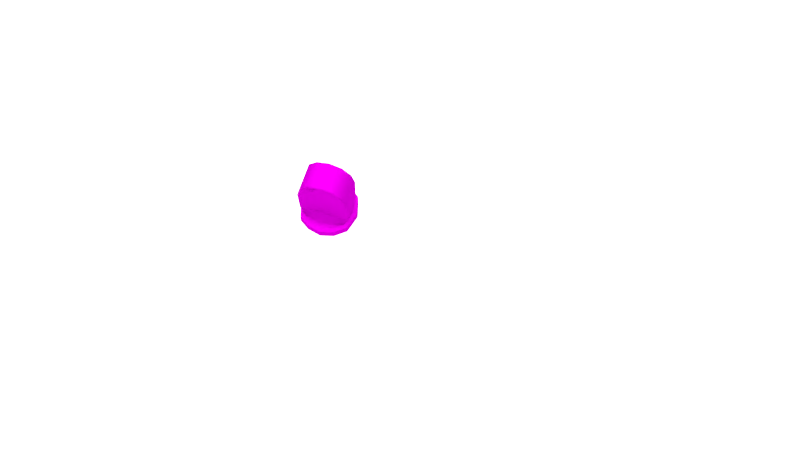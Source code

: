 # Source: PART7.blend  (saved by Blender 2.79.0; exported with 4.5.12 LTS)
import bpy
from mathutils import Matrix  # noqa: F401  (used for matrix-valued properties, if any)

bpy.ops.wm.read_factory_settings(use_empty=True)
scene = bpy.context.scene
scene.name = 'Scene'

# ---- collections
col_collection_1 = bpy.data.collections.new('Collection 1'); scene.collection.children.link(col_collection_1)

# ---- images (referenced by path relative to the original .blend; pixels are not part of the script)
import os
ASSET_DIR = os.environ.get("B2B_ASSET_DIR", "")  # directory of the original .blend (textures are referenced by path, not embedded)
HERE = os.path.dirname(os.path.abspath(__file__))  # packed textures are extracted next to this script under _unpacked/

def load_image(name, relpath, width, height, colorspace="sRGB"):
    """Load a texture the original file referenced (path relative to the .blend, or extracted next to this script)."""
    p = next((c for c in (os.path.join(HERE, relpath), os.path.join(ASSET_DIR, relpath)) if relpath and os.path.exists(c)), "")
    if p:
        img = bpy.data.images.load(p, check_existing=True)
        img.name = name
    else:  # same state as the original file: an image datablock whose file is absent (Cycles renders it pink)
        img = bpy.data.images.new(name, width, height)
        img.source = "FILE"
        img.filepath = "//" + (relpath or name)
    img.colorspace_settings.name = colorspace
    return img
img_t1_nrm_png = load_image('T1_NRM.png', 'T1_NRM.png', 1024, 1024, 'sRGB')
img_t1_spec_png = load_image('T1_SPEC.png', 'T1_SPEC.png', 1024, 1024, 'sRGB')
img_t1_jpg = load_image('T1.jpg', 'T1.jpg', 1024, 1024, 'sRGB')
img_t1_occ_png = load_image('T1_OCC.png', 'T1_OCC.png', 1024, 1024, 'sRGB')

# ---- materials (node trees are filled in below, after node groups)
mat_canadarm = bpy.data.materials.new('CanadARM')
mat_canadarm.alpha_threshold = 0.0
mat_canadarm.roughness = 0.5
mat_light = bpy.data.materials.new('LIGHT')
mat_light.alpha_threshold = 0.0
mat_light.roughness = 0.5

# ---- material node trees
mat_canadarm.use_nodes = True; mat_canadarm.node_tree.nodes.clear()
_N = mat_canadarm.node_tree.nodes; _L = mat_canadarm.node_tree.links
n0 = _N.new('ShaderNodeOutputMaterial'); n0.name = 'Material Output'; n0.location = (306, 300)
n1 = _N.new('ShaderNodeMixShader'); n1.name = 'Mix Shader.001'; n1.location = (106, 318)
n2 = _N.new('ShaderNodeBsdfDiffuse'); n2.name = 'Diffuse BSDF'; n2.location = (-116, 279)
n3 = _N.new('ShaderNodeBsdfAnisotropic'); n3.name = 'Glossy BSDF'; n3.location = (-121, 148)
n3.distribution = 'GGX'
n3.inputs[1].default_value = 0.0
n4 = _N.new('ShaderNodeTexImage'); n4.name = 'Image Texture.001'; n4.location = (30, -81)
n4.width = 140
n4.hide = True
n4.image = img_t1_nrm_png
n5 = _N.new('ShaderNodeMix'); n5.name = 'Mix'; n5.location = (-218, 626)
n5.data_type = 'RGBA'
n5.inputs[0].default_value = 8.0
n5.inputs[7].default_value = (0.0, 0.0, 0.0, 1.0)
n6 = _N.new('ShaderNodeTexImage'); n6.name = 'Image Texture.002'; n6.location = (-407, 637)
n6.width = 140
n6.image = img_t1_spec_png
n7 = _N.new('ShaderNodeNormalMap'); n7.name = 'Normal Map'; n7.location = (109, 165)
n7.inputs[0].default_value = 0.05
n8 = _N.new('ShaderNodeMix'); n8.name = 'Mix.001'; n8.location = (-336, 263)
n8.data_type = 'RGBA'
n8.blend_type = 'MULTIPLY'
n9 = _N.new('ShaderNodeTexImage'); n9.name = 'Image Texture'; n9.location = (-577, 389)
n9.width = 140
n9.image = img_t1_jpg
n10 = _N.new('ShaderNodeTexImage'); n10.name = 'Image Texture.003'; n10.location = (-571, 121)
n10.width = 140
n10.image = img_t1_occ_png
n11 = _N.new('ShaderNodeDisplacement'); n11.name = 'Displacement'; n11.location = (0, 0)
n11.inputs[1].default_value = 0.0
n11.inputs[2].default_value = 0.1
_L.new(n1.outputs[0], n0.inputs[0])
_L.new(n2.outputs[0], n1.inputs[1])
_L.new(n9.outputs[0], n8.inputs[6])
_L.new(n4.outputs[0], n7.inputs[1])
_L.new(n3.outputs[0], n1.inputs[2])
_L.new(n5.outputs[2], n1.inputs[0])
_L.new(n6.outputs[0], n5.inputs[6])
_L.new(n8.outputs[2], n2.inputs[0])
_L.new(n10.outputs[0], n8.inputs[7])
_L.new(n7.outputs[0], n11.inputs[0])
_L.new(n11.outputs[0], n0.inputs[2])
n0.is_active_output = True
mat_light.use_nodes = True; mat_light.node_tree.nodes.clear()
_N = mat_light.node_tree.nodes; _L = mat_light.node_tree.links
n0 = _N.new('ShaderNodeOutputMaterial'); n0.name = 'Material Output'; n0.location = (300, 300)
n1 = _N.new('ShaderNodeEmission'); n1.name = 'Emission'; n1.location = (10, 300)
n1.inputs[0].default_value = (0.8, 0.8, 0.8, 1.0)
n1.inputs[1].default_value = 2.5
_L.new(n1.outputs[0], n0.inputs[0])
n0.is_active_output = True

# ---- world
world_world_001 = bpy.data.worlds.new('World.001'); scene.world = world_world_001
world_world_001.use_nodes = True; world_world_001.node_tree.nodes.clear()
_N = world_world_001.node_tree.nodes; _L = world_world_001.node_tree.links
n0 = _N.new('ShaderNodeOutputWorld'); n0.name = 'World Output'; n0.location = (300, 300)
n1 = _N.new('ShaderNodeBackground'); n1.name = 'Background'; n1.location = (10, 300)
n1.inputs[0].default_value = (0.05, 0.05, 0.05, 1.0)
_L.new(n1.outputs[0], n0.inputs[0])
n0.is_active_output = True
world_world_001.use_sun_shadow = False
world_world_001.sun_shadow_jitter_overblur = 0.0
world_world_001.cycles.sampling_method = 'MANUAL'

# ---- cameras
cam_camera = bpy.data.cameras.new('Camera')
cam_camera.clip_end = 100.0
cam_camera.lens = 35.0
cam_camera.sensor_width = 32.0
cam_camera.sensor_height = 18.0
cam_camera.display_size = 2.0
cam_camera.dof.focus_distance = 0.0

# ---- lights
light_sun = bpy.data.lights.new('Sun', 'SUN')
light_sun.transmission_factor = 0.0
light_sun.angle = 1.479
light_sun.energy = 5.0
light_sun.shadow_buffer_clip_start = 0.5
light_sun.shadow_soft_size = 0.912
light_sun.shadow_cascade_max_distance = 1000.0
light_sun.cycles.max_bounces = 783

# ---- meshes
me_canadarm_hd_007 = bpy.data.meshes.new('CANADARM HD.007')
me_canadarm_hd_007.from_pydata([(0.03791, -0.0002067, -0.002006), (0.06489, -0.0002921, -0.03091), (0.05763, 0.02836, -0.03091), (0.03496, 0.05658, -0.03091), (0.03637, 0.06285, -0.001996), (0.03622, -0.06063, -0.001997), (0.03842, -0.05319, -0.03091), (0.05763, -0.02894, -0.03091), (0.03641, 0.05472, 0.09522), (0.03641, -0.0001791, 0.1266), (0.03641, -0.0321, 0.1182), (0.03641, -0.05507, 0.09522), (0.03641, -0.06348, 0.06384), (0.03641, 0.03175, 0.1182), (0.03641, 0.06312, 0.06384), (0.06098, -0.03097, -0.05091), (0.04134, -0.05638, -0.05091), (0.0461, 0.05295, -0.05091), (0.06098, 0.03049, -0.05091), (0.06877, -0.0002477, -0.05091), (0.07782, -0.0002098, -0.03091), (0.0691, 0.03417, -0.03091), (0.05243, 0.05935, -0.03091), (0.04711, -0.06304, -0.03091), (0.0691, -0.03459, -0.03091), (0.0313, 0.03175, 0.1182), (0.0313, 0.06312, 0.06384), (0.0313, -0.05507, 0.09522), (0.03126, 0.06284, -0.001996), (0.03113, -0.06325, -0.001996), (0.0313, -0.0321, 0.1182), (0.0313, -0.06348, 0.06384), (0.0313, -0.0001791, 0.1266), (0.0313, 0.05472, 0.09522), (0.03067, 0.05872, -0.03091), (0.02666, 0.05911, -0.05091), (0.03067, 0.06624, -0.03091), (0.06084, 0.02999, -0.03091), (0.06084, -0.03053, -0.03091), (0.03985, 0.05735, -0.03091), (0.04085, -0.05595, -0.03091), (0.06851, -0.0002687, -0.03091), (0.03067, 0.06082, -0.03091), (0.02846, -0.05635, -0.03091), (0.03048, -0.05923, -0.03091), (0.03107, -0.05964, -0.05091), (0.03569, -0.06665, -0.03091), (0.03644, -0.0001929, 0.06229), (0.03642, -0.0001857, 0.09405), (0.06064, -0.0002859, -0.02888), (0.05468, -0.02751, -0.02888), (0.05459, 0.02756, -0.02888), (0.03506, 0.05704, -0.02877), (0.03072, 0.05902, -0.02877), (0.03819, -0.05396, -0.02793), (0.02873, -0.05706, -0.02793), (0.03641, -0.04905, 0.09509), (0.03624, -0.05724, -0.001997), (0.03641, 0.04864, 0.09509), (0.03637, 0.0589, -0.001997), (0.03641, -0.0001802, 0.1212), (0.03641, 0.05865, 0.06374), (0.03641, -0.05829, 0.06372), (0.03641, -0.02906, 0.1146), (0.03641, 0.02887, 0.1146), (0.03642, 0.02923, 0.06301), (0.03642, 0.02423, 0.09457), (0.03677, 0.02934, -0.002002), (0.03641, 0.01435, 0.1179), (0.03642, -0.02462, 0.09457), (0.03642, -0.02924, 0.06301), (0.0367, -0.02872, -0.002002), (0.03641, -0.01462, 0.1179), (0.03637, 0.06286, 0.0007058), (0.03623, -0.06075, 0.0007058), (0.03646, -0.0002062, 0.0006333), (0.03114, -0.06326, 0.0007058), (0.03127, 0.06285, 0.0007058), (0.03638, 0.05889, 0.000701), (0.03624, -0.05728, 0.0007001), (0.03642, 0.02934, 0.0006667), (0.03635, -0.02874, 0.0006667), (0.03829, 0.02908, -0.005944), (0.03825, -0.02854, -0.005944), (0.03616, 0.06194, -0.006168), (0.03998, -0.0002184, -0.005948), (0.03651, -0.05965, -0.005806), (0.03637, 0.06289, 0.006826), (0.03625, -0.06101, 0.006826), (0.03646, -0.000205, 0.00661), (0.03115, -0.06328, 0.006826), (0.03127, 0.06287, 0.006826), (0.03626, -0.05738, 0.006808), (0.03638, 0.05886, 0.00681), (0.03642, 0.02933, 0.00671), (0.03636, -0.02879, 0.006709), (0.05071, -0.02765, -0.02581), (0.03078, -0.06234, -0.005806), (0.03118, 0.06224, -0.006168), (0.0537, -0.0002768, -0.02581), (0.03797, -0.05473, -0.02494), (0.02901, -0.05777, -0.02494), (0.03519, 0.05762, -0.0261), (0.03077, 0.0594, -0.0261), (0.05052, 0.02778, -0.02565), (0.0691, -0.03459, -0.03371), (0.05243, 0.05935, -0.03371), (0.0691, 0.03417, -0.03371), (0.04711, -0.06304, -0.03371), (0.07782, -0.0002098, -0.03371), (0.03067, 0.06624, -0.03371), (0.03568, -0.06666, -0.03371), (0.03066, 0.06624, -0.04825), (0.03558, -0.06669, -0.04825), (0.0691, -0.03459, -0.04825), (0.05243, 0.05935, -0.04825), (0.0691, 0.03417, -0.04825), (0.04711, -0.06304, -0.04825), (0.07782, -0.0002098, -0.04825), (0.0691, 0.03417, -0.05091), (0.07782, -0.0002098, -0.05091), (0.05243, 0.05935, -0.05091), (0.0691, -0.03459, -0.05091), (0.04711, -0.06304, -0.05091), (0.03066, 0.06624, -0.05091), (0.03557, -0.06669, -0.05091), (0.06618, 0.03269, -0.03091), (0.06618, -0.03316, -0.03091), (0.04798, 0.05864, -0.03091), (0.0449, -0.06053, -0.03091), (0.03385, -0.06403, -0.03091), (0.07453, -0.0002306, -0.03091), (0.03067, 0.06432, -0.03091), (0.03785, -0.05512, -0.02343), (0.02915, -0.05813, -0.02343), (0.0308, 0.05963, -0.02452), (0.04973, -0.02772, -0.02424), (0.03527, 0.05796, -0.02452), (0.04956, 0.02788, -0.02409), (0.05261, -0.000272, -0.02424), (-0.03791, -0.0002067, -0.002006), (-0.06489, -0.0002921, -0.03091), (-0.05763, 0.02836, -0.03091), (-0.03496, 0.05658, -0.03091), (-1.3e-08, 0.06318, -0.03091), (-1.3e-08, 0.06275, -0.001996), (-0.03637, 0.06285, -0.001996), (-1.3e-08, -0.06321, -0.001996), (-1.3e-08, -0.06376, -0.03091), (-0.03622, -0.06063, -0.001997), (-0.03842, -0.05319, -0.03091), (-0.05763, -0.02894, -0.03091), (-0.03641, 0.05472, 0.09522), (-0.03641, -0.0001791, 0.1266), (-0.03641, -0.0321, 0.1182), (-0.03641, -0.05507, 0.09522), (-0.03641, -0.06348, 0.06384), (-1.3e-08, -0.05507, 0.09522), (-1.3e-08, -0.06348, 0.06384), (-1.3e-08, -0.0321, 0.1182), (-1.3e-08, -0.0001791, 0.1266), (-0.03641, 0.03175, 0.1182), (-1.3e-08, 0.03175, 0.1182), (-1.3e-08, 0.05472, 0.09522), (-0.03641, 0.06312, 0.06384), (-1.3e-08, 0.06312, 0.06384), (-0.06098, -0.03097, -0.05091), (-0.04134, -0.05638, -0.05091), (-1.3e-08, -0.07638, -0.05091), (-1.3e-08, 0.07596, -0.05091), (-0.0461, 0.05295, -0.05091), (-0.06098, 0.03049, -0.05091), (-0.06877, -0.0002477, -0.05091), (-0.07782, -0.0002098, -0.03091), (-0.0691, 0.03417, -0.03091), (-0.05243, 0.05935, -0.03091), (-1.3e-08, 0.07596, -0.03091), (-1.3e-08, -0.07638, -0.03091), (-0.04711, -0.06304, -0.03091), (-0.0691, -0.03459, -0.03091), (-0.0313, 0.03175, 0.1182), (-0.0313, 0.06312, 0.06384), (-0.0313, -0.05507, 0.09522), (-0.03126, 0.06284, -0.001996), (-0.03113, -0.06325, -0.001996), (-0.0313, -0.0321, 0.1182), (-0.0313, -0.06348, 0.06384), (-0.0313, -0.0001791, 0.1266), (-0.0313, 0.05472, 0.09522), (-0.03067, 0.05872, -0.03091), (-0.02666, 0.05911, -0.05091), (-0.03067, 0.06624, -0.03091), (-0.06084, 0.02999, -0.03091), (-1.3e-08, 0.06676, -0.03091), (-0.06084, -0.03053, -0.03091), (-1.3e-08, -0.06729, -0.03091), (-0.03985, 0.05735, -0.03091), (-0.04085, -0.05595, -0.03091), (-0.06851, -0.0002687, -0.03091), (-0.03067, 0.06082, -0.03091), (-0.02846, -0.05635, -0.03091), (-0.03048, -0.05923, -0.03091), (-0.03107, -0.05964, -0.05091), (-0.03569, -0.06665, -0.03091), (-0.03644, -0.0001929, 0.06229), (-0.03642, -0.0001857, 0.09405), (-0.06064, -0.0002859, -0.02888), (-0.05468, -0.02751, -0.02888), (-0.05459, 0.02756, -0.02888), (-0.03506, 0.05704, -0.02877), (-1.3e-08, 0.06315, -0.02877), (-0.03072, 0.05902, -0.02877), (-0.03819, -0.05396, -0.02793), (-1.3e-08, -0.06371, -0.02793), (-0.02873, -0.05706, -0.02793), (-0.03641, -0.04905, 0.09509), (-0.03624, -0.05724, -0.001997), (-0.03641, 0.04864, 0.09509), (-0.03637, 0.0589, -0.001997), (-0.03641, -0.0001802, 0.1212), (-0.03641, 0.05865, 0.06374), (-0.03641, -0.05829, 0.06372), (-0.03641, -0.02906, 0.1146), (-0.03641, 0.02887, 0.1146), (-0.03642, 0.02923, 0.06301), (-0.03642, 0.02423, 0.09457), (-0.03677, 0.02934, -0.002002), (-0.03641, 0.01435, 0.1179), (-0.03642, -0.02462, 0.09457), (-0.03642, -0.02924, 0.06301), (-0.0367, -0.02872, -0.002002), (-0.03641, -0.01462, 0.1179), (-1.3e-08, -0.06322, 0.0007058), (-1.3e-08, 0.06276, 0.0007058), (-0.03637, 0.06286, 0.0007058), (-0.03623, -0.06075, 0.0007058), (-0.03646, -0.0002062, 0.0006333), (-0.03114, -0.06326, 0.0007058), (-0.03127, 0.06285, 0.0007058), (-0.03638, 0.05889, 0.000701), (-0.03624, -0.05728, 0.0007001), (-0.03642, 0.02934, 0.0006667), (-0.03635, -0.02874, 0.0006667), (-0.03829, 0.02908, -0.005944), (-0.03825, -0.02854, -0.005944), (-0.03616, 0.06194, -0.006168), (-0.03998, -0.0002184, -0.005948), (-0.03651, -0.05965, -0.005806), (-1.3e-08, -0.06325, 0.006826), (-1.3e-08, 0.0628, 0.006826), (-0.03637, 0.06289, 0.006826), (-0.03625, -0.06101, 0.006826), (-0.03646, -0.000205, 0.00661), (-0.03115, -0.06328, 0.006826), (-0.03127, 0.06287, 0.006826), (-0.03626, -0.05738, 0.006808), (-0.03638, 0.05886, 0.00681), (-0.03642, 0.02933, 0.00671), (-0.03636, -0.02879, 0.006709), (-0.05071, -0.02765, -0.02581), (-1.3e-08, -0.06329, -0.005806), (-0.03078, -0.06234, -0.005806), (-1.3e-08, 0.06281, -0.006168), (-0.03118, 0.06224, -0.006168), (-0.0537, -0.0002768, -0.02581), (-0.03797, -0.05473, -0.02494), (-1.3e-08, -0.06365, -0.02494), (-0.02901, -0.05777, -0.02494), (-0.03519, 0.05762, -0.0261), (-0.03077, 0.0594, -0.0261), (-1.3e-08, 0.06311, -0.0261), (-0.05053, 0.02778, -0.02565), (-1.3e-08, 0.07596, -0.03371), (-0.0691, -0.03459, -0.03371), (-0.05243, 0.05935, -0.03371), (-0.0691, 0.03417, -0.03371), (-0.04711, -0.06304, -0.03371), (-0.07782, -0.0002098, -0.03371), (-1.3e-08, -0.07638, -0.03371), (-0.03067, 0.06624, -0.03371), (-0.03568, -0.06666, -0.03371), (-0.03066, 0.06624, -0.04825), (-0.03558, -0.06669, -0.04825), (-1.3e-08, 0.07596, -0.04825), (-0.0691, -0.03459, -0.04825), (-0.05243, 0.05935, -0.04825), (-0.0691, 0.03417, -0.04825), (-0.04711, -0.06304, -0.04825), (-0.07782, -0.0002098, -0.04825), (-1.3e-08, -0.07638, -0.04825), (-0.0691, 0.03417, -0.05091), (-0.07782, -0.0002098, -0.05091), (-0.05243, 0.05935, -0.05091), (-0.0691, -0.03459, -0.05091), (-0.04711, -0.06304, -0.05091), (-0.03066, 0.06624, -0.05091), (-0.03557, -0.06669, -0.05091), (-1.3e-08, 0.06772, -0.05091), (-1.3e-08, -0.06823, -0.05091), (-0.06618, 0.03269, -0.03091), (-1.3e-08, 0.07271, -0.03091), (-0.06618, -0.03316, -0.03091), (-1.3e-08, -0.07317, -0.03091), (-0.04798, 0.05864, -0.03091), (-0.0449, -0.06053, -0.03091), (-0.03385, -0.06403, -0.03091), (-0.07453, -0.0002306, -0.03091), (-0.03067, 0.06432, -0.03091), (-0.03785, -0.05512, -0.02343), (-1.3e-08, 0.06309, -0.02452), (-1.3e-08, -0.06362, -0.02343), (-0.02915, -0.05813, -0.02343), (-0.0308, 0.05963, -0.02452), (-0.04973, -0.02772, -0.02424), (-0.03527, 0.05796, -0.02452), (-0.04956, 0.02788, -0.02409), (-0.05261, -0.000272, -0.02424)], [], [(55, 213, 148), (55, 148, 43), (101, 266, 213), (101, 213, 55), (52, 3, 34), (52, 34, 53), (144, 210, 53), (144, 53, 34), (262, 145, 28), (262, 28, 98), (101, 55, 54), (101, 54, 100), (1, 49, 50), (1, 50, 7), (49, 1, 2), (49, 2, 51), (11, 12, 62), (11, 62, 56), (13, 9, 60), (60, 68, 64), (64, 58, 8), (13, 60, 64), (13, 64, 8), (66, 65, 61), (66, 61, 58), (73, 78, 59), (73, 59, 4), (108, 105, 24), (108, 24, 23), (91, 249, 165), (91, 165, 26), (32, 30, 10), (32, 10, 9), (26, 33, 8), (26, 8, 14), (30, 27, 11), (30, 11, 10), (278, 111, 46), (278, 46, 177), (107, 106, 22), (107, 22, 21), (105, 109, 20), (105, 20, 24), (25, 32, 9), (25, 9, 13), (27, 31, 12), (27, 12, 11), (90, 88, 12), (90, 12, 31), (33, 25, 13), (33, 13, 8), (106, 110, 36), (106, 36, 22), (38, 41, 1), (38, 1, 7), (195, 44, 43), (195, 43, 148), (37, 39, 3), (37, 3, 2), (41, 37, 2), (41, 2, 1), (17, 18, 19), (19, 15, 16), (16, 45, 298), (298, 297, 35), (35, 17, 19), (19, 16, 298), (19, 298, 35), (40, 38, 7), (40, 7, 6), (39, 42, 34), (39, 34, 3), (109, 107, 21), (109, 21, 20), (163, 162, 25), (163, 25, 33), (248, 90, 31), (248, 31, 158), (157, 158, 31), (157, 31, 27), (162, 160, 32), (162, 32, 25), (159, 157, 27), (159, 27, 30), (165, 163, 33), (165, 33, 26), (160, 159, 30), (160, 30, 32), (87, 91, 26), (87, 26, 14), (112, 124, 169), (112, 169, 283), (102, 52, 53), (102, 53, 103), (132, 36, 176), (132, 176, 300), (34, 42, 193), (34, 193, 144), (128, 132, 42), (128, 42, 39), (129, 127, 38), (129, 38, 40), (131, 126, 37), (131, 37, 41), (126, 128, 39), (126, 39, 37), (302, 130, 44), (302, 44, 195), (127, 131, 41), (127, 41, 38), (130, 46, 23), (130, 23, 129), (55, 43, 6), (55, 6, 54), (113, 125, 123), (113, 123, 117), (43, 44, 40), (43, 40, 6), (10, 11, 56), (63, 72, 60), (10, 56, 63), (60, 9, 10), (10, 63, 60), (95, 70, 62), (95, 62, 92), (58, 61, 14), (58, 14, 8), (94, 65, 47), (94, 47, 89), (69, 70, 47), (69, 47, 48), (72, 63, 56), (72, 56, 69), (66, 68, 60), (66, 60, 48), (92, 62, 12), (92, 12, 88), (2, 3, 52), (2, 52, 51), (7, 50, 54), (7, 54, 6), (99, 96, 50), (99, 50, 49), (4, 84, 98), (4, 98, 28), (58, 64, 68), (58, 68, 66), (93, 61, 65), (93, 65, 94), (48, 47, 65), (48, 65, 66), (60, 72, 69), (60, 69, 48), (56, 62, 70), (56, 70, 69), (89, 47, 70), (89, 70, 95), (29, 97, 86), (29, 86, 5), (29, 147, 260), (29, 260, 97), (0, 75, 81), (0, 81, 71), (59, 78, 80), (59, 80, 67), (57, 79, 74), (57, 74, 5), (67, 80, 75), (67, 75, 0), (71, 81, 79), (71, 79, 57), (4, 28, 77), (4, 77, 73), (147, 29, 76), (147, 76, 232), (29, 5, 74), (29, 74, 76), (28, 145, 233), (28, 233, 77), (87, 93, 78), (87, 78, 73), (0, 71, 83), (0, 83, 85), (59, 67, 82), (59, 82, 84), (71, 57, 86), (71, 86, 83), (67, 0, 85), (67, 85, 82), (14, 61, 93), (14, 93, 87), (75, 89, 95), (75, 95, 81), (78, 93, 94), (78, 94, 80), (79, 92, 88), (79, 88, 74), (80, 94, 89), (80, 89, 75), (81, 95, 79), (73, 77, 91), (73, 91, 87), (232, 76, 90), (232, 90, 248), (76, 74, 88), (76, 88, 90), (77, 233, 249), (77, 249, 91), (309, 262, 98), (309, 98, 135), (79, 95, 92), (96, 100, 54), (96, 54, 50), (134, 101, 100), (134, 100, 133), (134, 310, 266), (134, 266, 101), (210, 270, 103), (210, 103, 53), (137, 102, 103), (137, 103, 135), (51, 104, 99), (51, 99, 49), (102, 104, 51), (102, 51, 52), (5, 86, 57), (139, 136, 96), (139, 96, 99), (4, 59, 84), (84, 138, 137), (100, 96, 136), (100, 136, 133), (138, 139, 99), (138, 99, 104), (46, 111, 108), (46, 108, 23), (36, 110, 272), (36, 272, 176), (118, 116, 107), (118, 107, 109), (115, 112, 110), (115, 110, 106), (114, 118, 109), (114, 109, 105), (116, 115, 106), (116, 106, 107), (289, 113, 111), (289, 111, 278), (117, 114, 105), (117, 105, 108), (123, 122, 114), (123, 114, 117), (168, 125, 113), (168, 113, 289), (119, 121, 115), (119, 115, 116), (122, 120, 118), (122, 118, 114), (121, 124, 112), (121, 112, 115), (120, 119, 116), (120, 116, 118), (111, 113, 117), (111, 117, 108), (110, 112, 283), (110, 283, 272), (19, 18, 119), (19, 119, 120), (18, 17, 121), (18, 121, 119), (16, 15, 122), (16, 122, 123), (17, 35, 124), (17, 124, 121), (15, 19, 120), (15, 120, 122), (298, 45, 125), (298, 125, 168), (35, 297, 169), (35, 169, 124), (45, 16, 123), (45, 123, 125), (44, 130, 129), (44, 129, 40), (24, 20, 131), (24, 131, 127), (177, 46, 130), (177, 130, 302), (21, 22, 128), (21, 128, 126), (20, 21, 126), (20, 126, 131), (23, 24, 127), (23, 127, 129), (22, 36, 132), (22, 132, 128), (42, 132, 300), (42, 300, 193), (133, 136, 86), (82, 85, 139), (82, 139, 138), (137, 138, 104), (137, 104, 102), (85, 83, 136), (85, 136, 139), (84, 137, 135), (84, 135, 98), (97, 260, 310), (97, 310, 134), (97, 134, 133), (97, 133, 86), (270, 309, 135), (270, 135, 103), (86, 136, 83), (138, 84, 82), (214, 200, 148), (214, 148, 213), (267, 214, 213), (267, 213, 266), (209, 211, 189), (209, 189, 143), (144, 189, 211), (144, 211, 210), (262, 263, 183), (262, 183, 145), (267, 265, 212), (267, 212, 214), (141, 151, 207), (141, 207, 206), (206, 208, 142), (206, 142, 141), (155, 215, 221), (155, 221, 156), (161, 152, 217), (223, 227, 219), (161, 217, 223), (219, 153, 161), (161, 223, 219), (225, 217, 220), (225, 220, 224), (234, 146, 218), (234, 218, 239), (276, 178, 179), (276, 179, 273), (254, 181, 165), (254, 165, 249), (187, 153, 154), (187, 154, 185), (181, 164, 152), (181, 152, 188), (185, 154, 155), (185, 155, 182), (278, 177, 203), (278, 203, 280), (275, 174, 175), (275, 175, 274), (273, 179, 173), (273, 173, 277), (180, 161, 153), (180, 153, 187), (182, 155, 156), (182, 156, 186), (253, 186, 156), (253, 156, 251), (188, 152, 161), (188, 161, 180), (274, 175, 191), (274, 191, 279), (194, 151, 141), (194, 141, 198), (195, 148, 200), (195, 200, 201), (192, 142, 143), (192, 143, 196), (198, 141, 142), (198, 142, 192), (172, 171, 170), (190, 297, 298), (172, 170, 190), (167, 166, 172), (298, 202, 167), (172, 190, 298), (298, 167, 172), (197, 150, 151), (197, 151, 194), (196, 143, 189), (196, 189, 199), (277, 173, 174), (277, 174, 275), (163, 188, 180), (163, 180, 162), (248, 158, 186), (248, 186, 253), (157, 182, 186), (157, 186, 158), (162, 180, 187), (162, 187, 160), (159, 185, 182), (159, 182, 157), (165, 181, 188), (165, 188, 163), (160, 187, 185), (160, 185, 159), (250, 164, 181), (250, 181, 254), (281, 283, 169), (281, 169, 295), (268, 269, 211), (268, 211, 209), (307, 300, 176), (307, 176, 191), (189, 144, 193), (189, 193, 199), (303, 196, 199), (303, 199, 307), (304, 197, 194), (304, 194, 301), (306, 198, 192), (306, 192, 299), (299, 192, 196), (299, 196, 303), (302, 195, 201), (302, 201, 305), (301, 194, 198), (301, 198, 306), (305, 304, 178), (305, 178, 203), (214, 212, 150), (214, 150, 200), (282, 287, 294), (282, 294, 296), (200, 150, 197), (200, 197, 201), (154, 153, 219), (219, 231, 222), (215, 155, 154), (154, 219, 222), (154, 222, 215), (258, 255, 221), (258, 221, 229), (217, 152, 164), (217, 164, 220), (257, 252, 204), (257, 204, 224), (228, 205, 204), (228, 204, 229), (231, 228, 215), (231, 215, 222), (225, 205, 219), (225, 219, 227), (255, 251, 156), (255, 156, 221), (142, 208, 209), (142, 209, 143), (151, 150, 212), (151, 212, 207), (264, 206, 207), (264, 207, 259), (146, 183, 263), (146, 263, 245), (217, 225, 227), (217, 227, 223), (256, 257, 224), (256, 224, 220), (205, 225, 224), (205, 224, 204), (219, 205, 228), (219, 228, 231), (215, 228, 229), (215, 229, 221), (252, 258, 229), (252, 229, 204), (184, 149, 247), (184, 247, 261), (184, 261, 260), (184, 260, 147), (140, 230, 242), (140, 242, 236), (218, 226, 241), (218, 241, 239), (216, 149, 235), (216, 235, 240), (226, 140, 236), (226, 236, 241), (230, 216, 240), (230, 240, 242), (146, 234, 238), (146, 238, 183), (147, 232, 237), (147, 237, 184), (184, 237, 235), (184, 235, 149), (183, 238, 233), (183, 233, 145), (250, 234, 239), (250, 239, 256), (140, 246, 244), (140, 244, 230), (218, 245, 243), (218, 243, 226), (230, 244, 247), (230, 247, 216), (226, 243, 246), (226, 246, 140), (164, 250, 256), (164, 256, 220), (236, 242, 258), (236, 258, 252), (239, 241, 257), (239, 257, 256), (240, 235, 251), (240, 251, 255), (241, 236, 252), (241, 252, 257), (242, 240, 258), (234, 250, 254), (234, 254, 238), (232, 248, 253), (232, 253, 237), (237, 253, 251), (237, 251, 235), (238, 254, 249), (238, 249, 233), (309, 312, 263), (309, 263, 262), (240, 255, 258), (259, 207, 212), (259, 212, 265), (311, 308, 265), (311, 265, 267), (311, 267, 266), (311, 266, 310), (210, 211, 269), (210, 269, 270), (314, 312, 269), (314, 269, 268), (208, 206, 264), (208, 264, 271), (268, 209, 208), (268, 208, 271), (149, 216, 247), (316, 264, 259), (316, 259, 313), (146, 245, 218), (245, 314, 315), (265, 308, 313), (265, 313, 259), (315, 271, 264), (315, 264, 316), (203, 178, 276), (203, 276, 280), (191, 176, 272), (191, 272, 279), (288, 277, 275), (288, 275, 286), (285, 274, 279), (285, 279, 281), (284, 273, 277), (284, 277, 288), (286, 275, 274), (286, 274, 285), (289, 278, 280), (289, 280, 282), (287, 276, 273), (287, 273, 284), (294, 287, 284), (294, 284, 293), (168, 289, 282), (168, 282, 296), (290, 286, 285), (290, 285, 292), (293, 284, 288), (293, 288, 291), (292, 285, 281), (292, 281, 295), (291, 288, 286), (291, 286, 290), (280, 276, 287), (280, 287, 282), (279, 272, 283), (279, 283, 281), (172, 291, 290), (172, 290, 171), (171, 290, 292), (171, 292, 170), (167, 294, 293), (167, 293, 166), (170, 292, 295), (170, 295, 190), (166, 293, 291), (166, 291, 172), (298, 168, 296), (298, 296, 202), (190, 295, 169), (190, 169, 297), (202, 296, 294), (202, 294, 167), (201, 197, 304), (201, 304, 305), (179, 301, 306), (179, 306, 173), (177, 302, 305), (177, 305, 203), (174, 299, 303), (174, 303, 175), (173, 306, 299), (173, 299, 174), (178, 304, 301), (178, 301, 179), (175, 303, 307), (175, 307, 191), (199, 193, 300), (199, 300, 307), (308, 247, 313), (243, 315, 316), (243, 316, 246), (314, 268, 271), (314, 271, 315), (246, 316, 313), (246, 313, 244), (245, 263, 312), (245, 312, 314), (261, 311, 310), (261, 310, 260), (261, 247, 308), (261, 308, 311), (270, 269, 312), (270, 312, 309), (247, 244, 313), (315, 243, 245)])
me_canadarm_hd_007.polygons.foreach_set('use_smooth', [True] * 630)
_uv = me_canadarm_hd_007.uv_layers.new(name='UVMap')
_uv.uv.foreach_set('vector', [0.9471, 0.297, 0.935, 0.297, 0.935, 0.2952, 0.9471, 0.297, 0.935, 0.2952, 0.947, 0.2952, 0.9472, 0.2987, 0.935, 0.2987, 0.935, 0.297, 0.9472, 0.2987, 0.935, 0.297, 0.9471, 0.297, 0.785, 0.5679, 0.7849, 0.5691, 0.7832, 0.5691, 0.785, 0.5679, 0.7832, 0.5691, 0.7832, 0.5679, 0.7707, 0.5691, 0.7707, 0.5679, 0.7832, 0.5679, 0.7707, 0.5691, 0.7832, 0.5679, 0.7832, 0.5691, 0.7707, 0.5553, 0.7707, 0.5529, 0.7834, 0.5529, 0.7707, 0.5553, 0.7834, 0.5529, 0.7834, 0.5553, 0.9472, 0.2987, 0.9471, 0.297, 0.9511, 0.2969, 0.9472, 0.2987, 0.9511, 0.2969, 0.951, 0.2987, 0.8337, 0.7461, 0.8332, 0.7482, 0.8217, 0.7474, 0.8337, 0.7461, 0.8217, 0.7474, 0.8214, 0.7457, 0.8332, 0.7482, 0.8337, 0.7461, 0.8443, 0.7543, 0.8332, 0.7482, 0.8443, 0.7543, 0.8437, 0.7557, 0.7751, 0.7325, 0.7715, 0.7149, 0.7736, 0.7148, 0.7751, 0.7325, 0.7736, 0.7148, 0.7776, 0.7323, 0.8108, 0.7445, 0.7978, 0.7496, 0.7978, 0.7465, 0.9551, 0.5172, 0.9551, 0.5227, 0.9551, 0.5282, 0.8096, 0.7426, 0.8176, 0.7314, 0.8201, 0.7314, 0.8108, 0.7445, 0.7978, 0.7465, 0.8096, 0.7426, 0.8108, 0.7445, 0.8096, 0.7426, 0.8201, 0.7314, 0.8076, 0.7313, 0.8094, 0.7136, 0.8215, 0.7137, 0.8076, 0.7313, 0.8215, 0.7137, 0.8176, 0.7314, 0.8228, 0.6783, 0.8211, 0.6783, 0.8211, 0.6768, 0.8228, 0.6783, 0.8211, 0.6768, 0.8227, 0.6768, 0.9549, 0.468, 0.9552, 0.4847, 0.954, 0.4847, 0.9549, 0.468, 0.954, 0.4847, 0.9537, 0.468, 0.7834, 0.548, 0.7707, 0.548, 0.7707, 0.5162, 0.7834, 0.548, 0.7707, 0.5162, 0.7835, 0.5162, 0.883, 0.749, 0.8825, 0.7301, 0.8847, 0.7301, 0.883, 0.749, 0.8847, 0.7301, 0.8852, 0.749, 0.7835, 0.5162, 0.7835, 0.4987, 0.7855, 0.4987, 0.7835, 0.5162, 0.7855, 0.4987, 0.7855, 0.5162, 0.9482, 0.3813, 0.9482, 0.3681, 0.9503, 0.3681, 0.9482, 0.3813, 0.9503, 0.3681, 0.9503, 0.3813, 0.9553, 0.4601, 0.9553, 0.4803, 0.9541, 0.4803, 0.9553, 0.4601, 0.9541, 0.4803, 0.9541, 0.4601, 0.9551, 0.5251, 0.9549, 0.5399, 0.9537, 0.5399, 0.9551, 0.5251, 0.9537, 0.5399, 0.9539, 0.5251, 0.9552, 0.4847, 0.9552, 0.5049, 0.954, 0.5049, 0.9552, 0.4847, 0.954, 0.5049, 0.954, 0.4847, 0.8826, 0.7679, 0.883, 0.749, 0.8852, 0.749, 0.8826, 0.7679, 0.8852, 0.749, 0.8847, 0.7679, 0.9482, 0.3681, 0.9482, 0.35, 0.9503, 0.35, 0.9482, 0.3681, 0.9503, 0.35, 0.9503, 0.3681, 0.9481, 0.317, 0.9503, 0.317, 0.9503, 0.35, 0.9481, 0.317, 0.9503, 0.35, 0.9482, 0.35, 0.8813, 0.7817, 0.8826, 0.7679, 0.8847, 0.7679, 0.8813, 0.7817, 0.8847, 0.7679, 0.8835, 0.7817, 0.9177, 0.4406, 0.9177, 0.4529, 0.9166, 0.4529, 0.9177, 0.4406, 0.9166, 0.4529, 0.9166, 0.4406, 0.8212, 0.7437, 0.8341, 0.7441, 0.8337, 0.7461, 0.8212, 0.7437, 0.8337, 0.7461, 0.8214, 0.7457, 0.7998, 0.7713, 0.8064, 0.7559, 0.8073, 0.7575, 0.7998, 0.7713, 0.8073, 0.7575, 0.8012, 0.7718, 0.8453, 0.7528, 0.854, 0.7683, 0.8532, 0.7709, 0.8453, 0.7528, 0.8532, 0.7709, 0.8443, 0.7543, 0.8341, 0.7441, 0.8453, 0.7528, 0.8443, 0.7543, 0.8341, 0.7441, 0.8443, 0.7543, 0.8337, 0.7461, 0.9174, 0.3925, 0.9071, 0.3972, 0.8943, 0.3969, 0.8943, 0.3969, 0.8831, 0.3883, 0.8753, 0.374, 0.8753, 0.374, 0.8751, 0.3681, 0.875, 0.3502, 0.875, 0.3502, 0.9281, 0.37, 0.9219, 0.383, 0.9219, 0.383, 0.9174, 0.3925, 0.8943, 0.3969, 0.8943, 0.3969, 0.8753, 0.374, 0.875, 0.3502, 0.8943, 0.3969, 0.875, 0.3502, 0.9219, 0.383, 0.8088, 0.7508, 0.8212, 0.7437, 0.8214, 0.7457, 0.8088, 0.7508, 0.8214, 0.7457, 0.8096, 0.7525, 0.854, 0.7683, 0.8544, 0.7738, 0.8536, 0.7735, 0.854, 0.7683, 0.8536, 0.7735, 0.8532, 0.7709, 0.9552, 0.5049, 0.9551, 0.5251, 0.9539, 0.5251, 0.9552, 0.5049, 0.9539, 0.5251, 0.954, 0.5049, 0.8679, 0.7817, 0.8691, 0.7679, 0.8826, 0.7679, 0.8679, 0.7817, 0.8826, 0.7679, 0.8813, 0.7817, 0.935, 0.317, 0.9481, 0.317, 0.9482, 0.35, 0.935, 0.317, 0.9482, 0.35, 0.935, 0.35, 0.935, 0.3681, 0.935, 0.35, 0.9482, 0.35, 0.935, 0.3681, 0.9482, 0.35, 0.9482, 0.3681, 0.8691, 0.7679, 0.8696, 0.749, 0.883, 0.749, 0.8691, 0.7679, 0.883, 0.749, 0.8826, 0.7679, 0.935, 0.3813, 0.935, 0.3681, 0.9482, 0.3681, 0.935, 0.3813, 0.9482, 0.3681, 0.9482, 0.3813, 0.7707, 0.5162, 0.7707, 0.4987, 0.7835, 0.4987, 0.7707, 0.5162, 0.7835, 0.4987, 0.7835, 0.5162, 0.8696, 0.749, 0.8691, 0.7301, 0.8825, 0.7301, 0.8696, 0.749, 0.8825, 0.7301, 0.883, 0.749, 0.7855, 0.548, 0.7834, 0.548, 0.7835, 0.5162, 0.7855, 0.548, 0.7835, 0.5162, 0.7855, 0.5162, 0.9237, 0.4529, 0.9248, 0.4529, 0.9248, 0.4704, 0.9237, 0.4529, 0.9248, 0.4704, 0.9237, 0.4704, 0.785, 0.5664, 0.785, 0.5679, 0.7832, 0.5679, 0.785, 0.5664, 0.7832, 0.5679, 0.7832, 0.5664, 0.8558, 0.7744, 0.8566, 0.7747, 0.8571, 0.7928, 0.8558, 0.7744, 0.8571, 0.7928, 0.8558, 0.7923, 0.8536, 0.7735, 0.8544, 0.7738, 0.8534, 0.7914, 0.8536, 0.7735, 0.8534, 0.7914, 0.852, 0.7909, 0.8554, 0.7641, 0.8558, 0.7744, 0.8544, 0.7738, 0.8554, 0.7641, 0.8544, 0.7738, 0.854, 0.7683, 0.8074, 0.7479, 0.8207, 0.7404, 0.8212, 0.7437, 0.8074, 0.7479, 0.8212, 0.7437, 0.8088, 0.7508, 0.8348, 0.7408, 0.847, 0.7503, 0.8453, 0.7528, 0.8348, 0.7408, 0.8453, 0.7528, 0.8341, 0.7441, 0.847, 0.7503, 0.8554, 0.7641, 0.854, 0.7683, 0.847, 0.7503, 0.854, 0.7683, 0.8453, 0.7528, 0.7975, 0.7704, 0.8048, 0.7534, 0.8064, 0.7559, 0.7975, 0.7704, 0.8064, 0.7559, 0.7998, 0.7713, 0.8207, 0.7404, 0.8348, 0.7408, 0.8341, 0.7441, 0.8207, 0.7404, 0.8341, 0.7441, 0.8212, 0.7437, 0.8048, 0.7534, 0.804, 0.752, 0.8067, 0.7463, 0.8048, 0.7534, 0.8067, 0.7463, 0.8074, 0.7479, 0.9471, 0.297, 0.947, 0.2952, 0.9512, 0.2952, 0.9471, 0.297, 0.9512, 0.2952, 0.9511, 0.2969, 0.9613, 0.4803, 0.9624, 0.4802, 0.9624, 0.4868, 0.9613, 0.4803, 0.9624, 0.4868, 0.9613, 0.4868, 0.8073, 0.7575, 0.8064, 0.7559, 0.8088, 0.7508, 0.8073, 0.7575, 0.8088, 0.7508, 0.8096, 0.7525, 0.7847, 0.7452, 0.7751, 0.7325, 0.7776, 0.7323, 0.9551, 0.5165, 0.9551, 0.5227, 0.9551, 0.529, 0.7847, 0.7452, 0.7776, 0.7323, 0.7859, 0.7431, 0.7978, 0.7465, 0.7978, 0.7496, 0.7847, 0.7452, 0.7847, 0.7452, 0.7859, 0.7431, 0.7978, 0.7465, 0.7853, 0.6825, 0.7855, 0.7141, 0.7736, 0.7148, 0.7853, 0.6825, 0.7736, 0.7148, 0.7736, 0.6829, 0.8176, 0.7314, 0.8215, 0.7137, 0.8233, 0.7137, 0.8176, 0.7314, 0.8233, 0.7137, 0.8201, 0.7314, 0.8091, 0.682, 0.8094, 0.7136, 0.7974, 0.7135, 0.8091, 0.682, 0.7974, 0.7135, 0.797, 0.6822, 0.7876, 0.7318, 0.7855, 0.7141, 0.7974, 0.7135, 0.7876, 0.7318, 0.7974, 0.7135, 0.7976, 0.7313, 0.7918, 0.7448, 0.7859, 0.7431, 0.7776, 0.7323, 0.7918, 0.7448, 0.7776, 0.7323, 0.7876, 0.7318, 0.8076, 0.7313, 0.8037, 0.7446, 0.7978, 0.7465, 0.8076, 0.7313, 0.7978, 0.7465, 0.7976, 0.7313, 0.7736, 0.6829, 0.7736, 0.7148, 0.7715, 0.7149, 0.7736, 0.6829, 0.7715, 0.7149, 0.7721, 0.6829, 0.9515, 0.7346, 0.9525, 0.7525, 0.9515, 0.7529, 0.8443, 0.7543, 0.8534, 0.7707, 0.8437, 0.7557, 0.8214, 0.7457, 0.8217, 0.7474, 0.8093, 0.7523, 0.9527, 0.7524, 0.9527, 0.7366, 0.954, 0.7373, 0.8325, 0.7518, 0.8213, 0.7493, 0.8217, 0.7474, 0.8325, 0.7518, 0.8217, 0.7474, 0.8332, 0.7482, 0.7855, 0.5529, 0.7854, 0.5553, 0.7834, 0.5553, 0.7855, 0.5529, 0.7834, 0.5553, 0.7834, 0.5529, 0.8176, 0.7314, 0.8096, 0.7426, 0.8037, 0.7446, 0.8176, 0.7314, 0.8037, 0.7446, 0.8076, 0.7313, 0.8212, 0.6817, 0.8215, 0.7137, 0.8094, 0.7136, 0.8212, 0.6817, 0.8094, 0.7136, 0.8091, 0.682, 0.7976, 0.7313, 0.7974, 0.7135, 0.8094, 0.7136, 0.7976, 0.7313, 0.8094, 0.7136, 0.8076, 0.7313, 0.7978, 0.7465, 0.7918, 0.7448, 0.7876, 0.7318, 0.7978, 0.7465, 0.7876, 0.7318, 0.7976, 0.7313, 0.7776, 0.7323, 0.7736, 0.7148, 0.7855, 0.7141, 0.7776, 0.7323, 0.7855, 0.7141, 0.7876, 0.7318, 0.797, 0.6822, 0.7974, 0.7135, 0.7855, 0.7141, 0.797, 0.6822, 0.7855, 0.7141, 0.7853, 0.6825, 0.9481, 0.3119, 0.948, 0.3097, 0.9504, 0.3097, 0.9481, 0.3119, 0.9504, 0.3097, 0.9502, 0.3119, 0.9481, 0.3119, 0.935, 0.3119, 0.935, 0.3097, 0.9481, 0.3119, 0.935, 0.3097, 0.948, 0.3097, 0.7969, 0.6773, 0.7969, 0.6788, 0.7852, 0.6791, 0.7969, 0.6773, 0.7852, 0.6791, 0.7852, 0.6776, 0.8211, 0.6768, 0.8211, 0.6783, 0.809, 0.6786, 0.8211, 0.6768, 0.809, 0.6786, 0.809, 0.6771, 0.7736, 0.6779, 0.7736, 0.6794, 0.7721, 0.6795, 0.7736, 0.6779, 0.7721, 0.6795, 0.7722, 0.6779, 0.809, 0.6771, 0.809, 0.6786, 0.7969, 0.6788, 0.809, 0.6771, 0.7969, 0.6788, 0.7969, 0.6773, 0.7852, 0.6776, 0.7852, 0.6791, 0.7736, 0.6794, 0.7852, 0.6776, 0.7736, 0.6794, 0.7736, 0.6779, 0.7855, 0.5529, 0.7834, 0.5529, 0.7834, 0.5514, 0.7855, 0.5529, 0.7834, 0.5514, 0.7855, 0.5514, 0.935, 0.3119, 0.9481, 0.3119, 0.9481, 0.3135, 0.935, 0.3119, 0.9481, 0.3135, 0.935, 0.3135, 0.9481, 0.3119, 0.9502, 0.3119, 0.9503, 0.3135, 0.9481, 0.3119, 0.9503, 0.3135, 0.9481, 0.3135, 0.7834, 0.5529, 0.7707, 0.5529, 0.7707, 0.5514, 0.7834, 0.5529, 0.7707, 0.5514, 0.7834, 0.5514, 0.8228, 0.6817, 0.8212, 0.6817, 0.8211, 0.6783, 0.8228, 0.6817, 0.8211, 0.6783, 0.8228, 0.6783, 0.7969, 0.6773, 0.7852, 0.6776, 0.7853, 0.6754, 0.7969, 0.6773, 0.7853, 0.6754, 0.7969, 0.6751, 0.8211, 0.6768, 0.809, 0.6771, 0.8089, 0.6748, 0.8211, 0.6768, 0.8089, 0.6748, 0.8223, 0.6744, 0.7852, 0.6776, 0.7736, 0.6779, 0.7725, 0.6758, 0.7852, 0.6776, 0.7725, 0.6758, 0.7853, 0.6754, 0.809, 0.6771, 0.7969, 0.6773, 0.7969, 0.6751, 0.809, 0.6771, 0.7969, 0.6751, 0.8089, 0.6748, 0.8233, 0.7137, 0.8215, 0.7137, 0.8212, 0.6817, 0.8233, 0.7137, 0.8212, 0.6817, 0.8228, 0.6817, 0.7969, 0.6788, 0.797, 0.6822, 0.7853, 0.6825, 0.7969, 0.6788, 0.7853, 0.6825, 0.7852, 0.6791, 0.8211, 0.6783, 0.8212, 0.6817, 0.8091, 0.682, 0.8211, 0.6783, 0.8091, 0.682, 0.809, 0.6786, 0.7736, 0.6794, 0.7736, 0.6829, 0.7721, 0.6829, 0.7736, 0.6794, 0.7721, 0.6829, 0.7721, 0.6795, 0.809, 0.6786, 0.8091, 0.682, 0.797, 0.6822, 0.809, 0.6786, 0.797, 0.6822, 0.7969, 0.6788, 0.7852, 0.6791, 0.7853, 0.6825, 0.7736, 0.6794, 0.7855, 0.5514, 0.7834, 0.5514, 0.7834, 0.548, 0.7855, 0.5514, 0.7834, 0.548, 0.7855, 0.548, 0.935, 0.3135, 0.9481, 0.3135, 0.9481, 0.317, 0.935, 0.3135, 0.9481, 0.317, 0.935, 0.317, 0.9481, 0.3135, 0.9503, 0.3135, 0.9503, 0.317, 0.9481, 0.3135, 0.9503, 0.317, 0.9481, 0.317, 0.7834, 0.5514, 0.7707, 0.5514, 0.7707, 0.548, 0.7834, 0.5514, 0.7707, 0.548, 0.7834, 0.548, 0.7707, 0.5655, 0.7707, 0.5553, 0.7834, 0.5553, 0.7707, 0.5655, 0.7834, 0.5553, 0.7833, 0.5655, 0.7736, 0.6794, 0.7853, 0.6825, 0.7736, 0.6829, 0.7855, 0.664, 0.7744, 0.665, 0.7747, 0.6633, 0.8213, 0.7493, 0.8093, 0.7523, 0.8217, 0.7474, 0.9473, 0.2996, 0.9472, 0.2987, 0.951, 0.2987, 0.9473, 0.2996, 0.951, 0.2987, 0.9509, 0.2995, 0.9473, 0.2996, 0.935, 0.2996, 0.935, 0.2987, 0.9473, 0.2996, 0.935, 0.2987, 0.9472, 0.2987, 0.7707, 0.5679, 0.7707, 0.5664, 0.7832, 0.5664, 0.7707, 0.5679, 0.7832, 0.5664, 0.7832, 0.5679, 0.7851, 0.5655, 0.785, 0.5664, 0.7832, 0.5664, 0.7851, 0.5655, 0.7832, 0.5664, 0.7833, 0.5655, 0.8437, 0.7557, 0.8434, 0.7577, 0.8325, 0.7518, 0.8437, 0.7557, 0.8325, 0.7518, 0.8332, 0.7482, 0.8537, 0.7706, 0.8434, 0.7577, 0.8437, 0.7557, 0.9583, 0.4442, 0.9583, 0.4256, 0.9595, 0.4437, 0.7722, 0.6779, 0.7725, 0.6758, 0.7736, 0.6779, 0.7967, 0.6646, 0.7855, 0.6649, 0.7855, 0.664, 0.7967, 0.6646, 0.7855, 0.664, 0.7967, 0.6637, 0.8227, 0.6768, 0.8211, 0.6768, 0.8223, 0.6744, 0.8223, 0.6744, 0.8082, 0.6645, 0.8206, 0.6642, 0.7744, 0.665, 0.7855, 0.664, 0.7855, 0.6649, 0.7744, 0.665, 0.7855, 0.6649, 0.7743, 0.6658, 0.8082, 0.6645, 0.7967, 0.6646, 0.7967, 0.6637, 0.8082, 0.6645, 0.7967, 0.6637, 0.8082, 0.6636, 0.9541, 0.4803, 0.9553, 0.4803, 0.9553, 0.4868, 0.9541, 0.4803, 0.9553, 0.4868, 0.9541, 0.4868, 0.9166, 0.4529, 0.9177, 0.4529, 0.9177, 0.4704, 0.9166, 0.4529, 0.9177, 0.4704, 0.9165, 0.4704, 0.9615, 0.5049, 0.9613, 0.5251, 0.9551, 0.5251, 0.9615, 0.5049, 0.9551, 0.5251, 0.9552, 0.5049, 0.9238, 0.4406, 0.9237, 0.4529, 0.9177, 0.4529, 0.9238, 0.4406, 0.9177, 0.4529, 0.9177, 0.4406, 0.9614, 0.4847, 0.9615, 0.5049, 0.9552, 0.5049, 0.9614, 0.4847, 0.9552, 0.5049, 0.9552, 0.4847, 0.9613, 0.5251, 0.9611, 0.5399, 0.9549, 0.5399, 0.9613, 0.5251, 0.9549, 0.5399, 0.9551, 0.5251, 0.9613, 0.4601, 0.9613, 0.4803, 0.9553, 0.4803, 0.9613, 0.4601, 0.9553, 0.4803, 0.9553, 0.4601, 0.9611, 0.468, 0.9614, 0.4847, 0.9552, 0.4847, 0.9611, 0.468, 0.9552, 0.4847, 0.9549, 0.468, 0.9623, 0.468, 0.9625, 0.4847, 0.9614, 0.4847, 0.9623, 0.468, 0.9614, 0.4847, 0.9611, 0.468, 0.9624, 0.4601, 0.9624, 0.4802, 0.9613, 0.4803, 0.9624, 0.4601, 0.9613, 0.4803, 0.9613, 0.4601, 0.9625, 0.5251, 0.9623, 0.5399, 0.9611, 0.5399, 0.9625, 0.5251, 0.9611, 0.5399, 0.9613, 0.5251, 0.9625, 0.4847, 0.9626, 0.5049, 0.9615, 0.5049, 0.9625, 0.4847, 0.9615, 0.5049, 0.9614, 0.4847, 0.9249, 0.4406, 0.9248, 0.4529, 0.9237, 0.4529, 0.9249, 0.4406, 0.9237, 0.4529, 0.9238, 0.4406, 0.9626, 0.5049, 0.9625, 0.5251, 0.9613, 0.5251, 0.9626, 0.5049, 0.9613, 0.5251, 0.9615, 0.5049, 0.9553, 0.4803, 0.9613, 0.4803, 0.9613, 0.4868, 0.9553, 0.4803, 0.9613, 0.4868, 0.9553, 0.4868, 0.9177, 0.4529, 0.9237, 0.4529, 0.9237, 0.4704, 0.9177, 0.4529, 0.9237, 0.4704, 0.9177, 0.4704, 0.8943, 0.3969, 0.9071, 0.3972, 0.9077, 0.4021, 0.8943, 0.3969, 0.9077, 0.4021, 0.8933, 0.4018, 0.9071, 0.3972, 0.9174, 0.3925, 0.9193, 0.3968, 0.9071, 0.3972, 0.9193, 0.3968, 0.9077, 0.4021, 0.8753, 0.374, 0.8831, 0.3883, 0.8808, 0.3921, 0.8753, 0.374, 0.8808, 0.3921, 0.872, 0.3762, 0.9174, 0.3925, 0.9219, 0.383, 0.9243, 0.3862, 0.9174, 0.3925, 0.9243, 0.3862, 0.9193, 0.3968, 0.8831, 0.3883, 0.8943, 0.3969, 0.8933, 0.4018, 0.8831, 0.3883, 0.8933, 0.4018, 0.8808, 0.3921, 0.875, 0.3502, 0.8751, 0.3681, 0.8718, 0.3694, 0.875, 0.3502, 0.8718, 0.3694, 0.8718, 0.349, 0.9219, 0.383, 0.9281, 0.37, 0.9313, 0.3712, 0.9219, 0.383, 0.9313, 0.3712, 0.9243, 0.3862, 0.8751, 0.3681, 0.8753, 0.374, 0.872, 0.3762, 0.8751, 0.3681, 0.872, 0.3762, 0.8718, 0.3694, 0.8064, 0.7559, 0.8048, 0.7534, 0.8074, 0.7479, 0.8064, 0.7559, 0.8074, 0.7479, 0.8088, 0.7508, 0.8204, 0.7386, 0.8351, 0.739, 0.8348, 0.7408, 0.8204, 0.7386, 0.8348, 0.7408, 0.8207, 0.7404, 0.7962, 0.7699, 0.804, 0.752, 0.8048, 0.7534, 0.7962, 0.7699, 0.8048, 0.7534, 0.7975, 0.7704, 0.8479, 0.7489, 0.8562, 0.7618, 0.8554, 0.7641, 0.8479, 0.7489, 0.8554, 0.7641, 0.847, 0.7503, 0.8351, 0.739, 0.8479, 0.7489, 0.847, 0.7503, 0.8351, 0.739, 0.847, 0.7503, 0.8348, 0.7408, 0.8067, 0.7463, 0.8204, 0.7386, 0.8207, 0.7404, 0.8067, 0.7463, 0.8207, 0.7404, 0.8074, 0.7479, 0.8562, 0.7618, 0.8566, 0.7747, 0.8558, 0.7744, 0.8562, 0.7618, 0.8558, 0.7744, 0.8554, 0.7641, 0.8544, 0.7738, 0.8558, 0.7744, 0.8558, 0.7923, 0.8544, 0.7738, 0.8558, 0.7923, 0.8534, 0.7914, 0.7743, 0.6658, 0.7855, 0.6649, 0.7725, 0.6758, 0.8089, 0.6748, 0.7969, 0.6751, 0.7967, 0.6646, 0.8089, 0.6748, 0.7967, 0.6646, 0.8082, 0.6645, 0.8206, 0.6642, 0.8082, 0.6645, 0.8082, 0.6636, 0.8206, 0.6642, 0.8082, 0.6636, 0.8204, 0.6633, 0.7969, 0.6751, 0.7853, 0.6754, 0.7855, 0.6649, 0.7969, 0.6751, 0.7855, 0.6649, 0.7967, 0.6646, 0.7854, 0.5553, 0.7851, 0.5655, 0.7833, 0.5655, 0.7854, 0.5553, 0.7833, 0.5655, 0.7834, 0.5553, 0.948, 0.3097, 0.935, 0.3097, 0.935, 0.2996, 0.948, 0.3097, 0.935, 0.2996, 0.9473, 0.2996, 0.948, 0.3097, 0.9473, 0.2996, 0.9509, 0.2995, 0.948, 0.3097, 0.9509, 0.2995, 0.9504, 0.3097, 0.7707, 0.5664, 0.7707, 0.5655, 0.7833, 0.5655, 0.7707, 0.5664, 0.7833, 0.5655, 0.7832, 0.5664, 0.7725, 0.6758, 0.7855, 0.6649, 0.7853, 0.6754, 0.8082, 0.6645, 0.8223, 0.6744, 0.8089, 0.6748, 0.9229, 0.297, 0.923, 0.2952, 0.935, 0.2952, 0.9229, 0.297, 0.935, 0.2952, 0.935, 0.297, 0.9228, 0.2987, 0.9229, 0.297, 0.935, 0.297, 0.9228, 0.2987, 0.935, 0.297, 0.935, 0.2987, 0.7564, 0.5679, 0.7582, 0.5679, 0.7582, 0.5691, 0.7564, 0.5679, 0.7582, 0.5691, 0.7565, 0.5691, 0.7707, 0.5691, 0.7582, 0.5691, 0.7582, 0.5679, 0.7707, 0.5691, 0.7582, 0.5679, 0.7707, 0.5679, 0.7707, 0.5553, 0.758, 0.5553, 0.758, 0.5529, 0.7707, 0.5553, 0.758, 0.5529, 0.7707, 0.5529, 0.9228, 0.2987, 0.919, 0.2987, 0.9189, 0.2969, 0.9228, 0.2987, 0.9189, 0.2969, 0.9229, 0.297, 0.8195, 0.8167, 0.8089, 0.8084, 0.8098, 0.8069, 0.8195, 0.8167, 0.8098, 0.8069, 0.82, 0.8142, 0.82, 0.8142, 0.8318, 0.8151, 0.8318, 0.817, 0.82, 0.8142, 0.8318, 0.817, 0.8195, 0.8167, 0.8259, 0.3601, 0.8234, 0.36, 0.8274, 0.3424, 0.8259, 0.3601, 0.8274, 0.3424, 0.8295, 0.3425, 0.7901, 0.3722, 0.7809, 0.3591, 0.7834, 0.3591, 0.992, 0.5287, 0.992, 0.5348, 0.992, 0.5408, 0.7901, 0.3722, 0.7834, 0.3591, 0.7913, 0.3703, 0.8032, 0.3742, 0.8032, 0.3772, 0.7901, 0.3722, 0.7901, 0.3722, 0.7913, 0.3703, 0.8032, 0.3742, 0.7934, 0.359, 0.7834, 0.3591, 0.7795, 0.3414, 0.7934, 0.359, 0.7795, 0.3414, 0.7915, 0.3412, 0.7782, 0.3059, 0.7782, 0.3043, 0.7798, 0.3044, 0.7782, 0.3059, 0.7798, 0.3044, 0.7798, 0.3059, 0.9237, 0.4804, 0.9249, 0.4804, 0.925, 0.4971, 0.9237, 0.4804, 0.925, 0.4971, 0.9238, 0.4971, 0.758, 0.548, 0.758, 0.5162, 0.7707, 0.5162, 0.758, 0.548, 0.7707, 0.5162, 0.7707, 0.548, 0.8562, 0.749, 0.854, 0.749, 0.8535, 0.7301, 0.8562, 0.749, 0.8535, 0.7301, 0.8557, 0.7301, 0.758, 0.5162, 0.7559, 0.5162, 0.7559, 0.4987, 0.758, 0.5162, 0.7559, 0.4987, 0.758, 0.4987, 0.9218, 0.3813, 0.9197, 0.3813, 0.9197, 0.3681, 0.9218, 0.3813, 0.9197, 0.3681, 0.9218, 0.3681, 0.9553, 0.4601, 0.9541, 0.4601, 0.9541, 0.4399, 0.9553, 0.4601, 0.9541, 0.4399, 0.9553, 0.4399, 0.9238, 0.5375, 0.925, 0.5375, 0.9249, 0.5523, 0.9238, 0.5375, 0.9249, 0.5523, 0.9237, 0.5523, 0.9238, 0.4971, 0.925, 0.4971, 0.925, 0.5173, 0.9238, 0.4971, 0.925, 0.5173, 0.9238, 0.5173, 0.8557, 0.7679, 0.8535, 0.7679, 0.854, 0.749, 0.8557, 0.7679, 0.854, 0.749, 0.8562, 0.749, 0.9218, 0.3681, 0.9197, 0.3681, 0.9197, 0.35, 0.9218, 0.3681, 0.9197, 0.35, 0.9218, 0.35, 0.9219, 0.317, 0.9218, 0.35, 0.9197, 0.35, 0.9219, 0.317, 0.9197, 0.35, 0.9197, 0.317, 0.8545, 0.7817, 0.8523, 0.7817, 0.8535, 0.7679, 0.8545, 0.7817, 0.8535, 0.7679, 0.8557, 0.7679, 0.9177, 0.5002, 0.9166, 0.5002, 0.9166, 0.4878, 0.9177, 0.5002, 0.9166, 0.4878, 0.9177, 0.4878, 0.8079, 0.8099, 0.8089, 0.8084, 0.8195, 0.8167, 0.8079, 0.8099, 0.8195, 0.8167, 0.8192, 0.8186, 0.7998, 0.7713, 0.8012, 0.7718, 0.8011, 0.7884, 0.7998, 0.7713, 0.8011, 0.7884, 0.7997, 0.7891, 0.8321, 0.819, 0.8318, 0.817, 0.8455, 0.8089, 0.8321, 0.819, 0.8455, 0.8089, 0.8453, 0.8117, 0.8192, 0.8186, 0.8195, 0.8167, 0.8318, 0.817, 0.8192, 0.8186, 0.8318, 0.817, 0.8321, 0.819, 0.9089, 0.3233, 0.9201, 0.3319, 0.9272, 0.3431, 0.9276, 0.3545, 0.9281, 0.37, 0.875, 0.3502, 0.9089, 0.3233, 0.9272, 0.3431, 0.9276, 0.3545, 0.8841, 0.3298, 0.8961, 0.3229, 0.9089, 0.3233, 0.875, 0.3502, 0.8817, 0.3348, 0.8841, 0.3298, 0.9089, 0.3233, 0.9276, 0.3545, 0.875, 0.3502, 0.875, 0.3502, 0.8841, 0.3298, 0.9089, 0.3233, 0.7999, 0.7952, 0.8013, 0.7943, 0.8089, 0.8084, 0.7999, 0.7952, 0.8089, 0.8084, 0.8079, 0.8099, 0.8453, 0.8117, 0.8455, 0.8089, 0.8469, 0.8069, 0.8453, 0.8117, 0.8469, 0.8069, 0.8477, 0.8072, 0.9238, 0.5173, 0.925, 0.5173, 0.925, 0.5375, 0.9238, 0.5173, 0.925, 0.5375, 0.9238, 0.5375, 0.8679, 0.7817, 0.8545, 0.7817, 0.8557, 0.7679, 0.8679, 0.7817, 0.8557, 0.7679, 0.8691, 0.7679, 0.935, 0.317, 0.935, 0.35, 0.9218, 0.35, 0.935, 0.317, 0.9218, 0.35, 0.9219, 0.317, 0.935, 0.3681, 0.9218, 0.3681, 0.9218, 0.35, 0.935, 0.3681, 0.9218, 0.35, 0.935, 0.35, 0.8691, 0.7679, 0.8557, 0.7679, 0.8562, 0.749, 0.8691, 0.7679, 0.8562, 0.749, 0.8696, 0.749, 0.935, 0.3813, 0.9218, 0.3813, 0.9218, 0.3681, 0.935, 0.3813, 0.9218, 0.3681, 0.935, 0.3681, 0.7707, 0.5162, 0.758, 0.5162, 0.758, 0.4987, 0.7707, 0.5162, 0.758, 0.4987, 0.7707, 0.4987, 0.8696, 0.749, 0.8562, 0.749, 0.8557, 0.7301, 0.8696, 0.749, 0.8557, 0.7301, 0.8691, 0.7301, 0.7559, 0.548, 0.7559, 0.5162, 0.758, 0.5162, 0.7559, 0.548, 0.758, 0.5162, 0.758, 0.548, 0.9237, 0.4878, 0.9237, 0.4704, 0.9248, 0.4704, 0.9237, 0.4878, 0.9248, 0.4704, 0.9248, 0.4878, 0.7564, 0.5664, 0.7582, 0.5664, 0.7582, 0.5679, 0.7564, 0.5664, 0.7582, 0.5679, 0.7564, 0.5679, 0.8491, 0.8077, 0.8558, 0.7923, 0.8571, 0.7928, 0.8491, 0.8077, 0.8571, 0.7928, 0.8499, 0.808, 0.8469, 0.8069, 0.852, 0.7909, 0.8534, 0.7914, 0.8469, 0.8069, 0.8534, 0.7914, 0.8477, 0.8072, 0.845, 0.8163, 0.8453, 0.8117, 0.8477, 0.8072, 0.845, 0.8163, 0.8477, 0.8072, 0.8491, 0.8077, 0.7976, 0.7967, 0.7999, 0.7952, 0.8079, 0.8099, 0.7976, 0.7967, 0.8079, 0.8099, 0.8063, 0.8124, 0.8185, 0.8219, 0.8192, 0.8186, 0.8321, 0.819, 0.8185, 0.8219, 0.8321, 0.819, 0.8326, 0.8223, 0.8326, 0.8223, 0.8321, 0.819, 0.8453, 0.8117, 0.8326, 0.8223, 0.8453, 0.8117, 0.845, 0.8163, 0.7975, 0.7704, 0.7998, 0.7713, 0.7997, 0.7891, 0.7975, 0.7704, 0.7997, 0.7891, 0.7974, 0.7902, 0.8063, 0.8124, 0.8079, 0.8099, 0.8192, 0.8186, 0.8063, 0.8124, 0.8192, 0.8186, 0.8185, 0.8219, 0.7974, 0.7902, 0.7976, 0.7967, 0.7964, 0.7976, 0.7974, 0.7902, 0.7964, 0.7976, 0.7962, 0.7908, 0.9229, 0.297, 0.9189, 0.2969, 0.9188, 0.2952, 0.9229, 0.297, 0.9188, 0.2952, 0.923, 0.2952, 0.9613, 0.44, 0.9613, 0.4334, 0.9624, 0.4334, 0.9613, 0.44, 0.9624, 0.4334, 0.9624, 0.44, 0.8011, 0.7884, 0.8013, 0.7943, 0.7999, 0.7952, 0.8011, 0.7884, 0.7999, 0.7952, 0.7997, 0.7891, 0.8163, 0.3728, 0.8032, 0.3772, 0.8032, 0.3742, 0.992, 0.5528, 0.992, 0.5468, 0.992, 0.5408, 0.8234, 0.36, 0.8259, 0.3601, 0.8163, 0.3728, 0.8163, 0.3728, 0.8032, 0.3742, 0.8151, 0.3708, 0.8163, 0.3728, 0.8151, 0.3708, 0.8234, 0.36, 0.8157, 0.3101, 0.8274, 0.3104, 0.8274, 0.3424, 0.8157, 0.3101, 0.8274, 0.3424, 0.8155, 0.3417, 0.7834, 0.3591, 0.7809, 0.3591, 0.7776, 0.3414, 0.7834, 0.3591, 0.7776, 0.3414, 0.7795, 0.3414, 0.7919, 0.3095, 0.804, 0.3098, 0.8036, 0.3411, 0.7919, 0.3095, 0.8036, 0.3411, 0.7915, 0.3412, 0.8134, 0.3595, 0.8034, 0.3589, 0.8036, 0.3411, 0.8134, 0.3595, 0.8036, 0.3411, 0.8155, 0.3417, 0.8092, 0.3725, 0.8134, 0.3595, 0.8234, 0.36, 0.8092, 0.3725, 0.8234, 0.36, 0.8151, 0.3708, 0.7934, 0.359, 0.8034, 0.3589, 0.8032, 0.3742, 0.7934, 0.359, 0.8032, 0.3742, 0.7973, 0.3722, 0.8274, 0.3104, 0.8289, 0.3104, 0.8295, 0.3425, 0.8274, 0.3104, 0.8295, 0.3425, 0.8274, 0.3424, 0.8318, 0.817, 0.8318, 0.8151, 0.8457, 0.8089, 0.9521, 0.7529, 0.9521, 0.7347, 0.9531, 0.7351, 0.9535, 0.7366, 0.9548, 0.7517, 0.9535, 0.7524, 0.8089, 0.8084, 0.801, 0.7939, 0.8098, 0.8069, 0.8208, 0.8102, 0.82, 0.8142, 0.8098, 0.8069, 0.8208, 0.8102, 0.8098, 0.8069, 0.8102, 0.8045, 0.7559, 0.5529, 0.758, 0.5529, 0.758, 0.5553, 0.7559, 0.5529, 0.758, 0.5553, 0.756, 0.5553, 0.7834, 0.3591, 0.7934, 0.359, 0.7973, 0.3722, 0.7834, 0.3591, 0.7973, 0.3722, 0.7913, 0.3703, 0.7798, 0.3093, 0.7919, 0.3095, 0.7915, 0.3412, 0.7798, 0.3093, 0.7915, 0.3412, 0.7795, 0.3414, 0.8034, 0.3589, 0.7934, 0.359, 0.7915, 0.3412, 0.8034, 0.3589, 0.7915, 0.3412, 0.8036, 0.3411, 0.8032, 0.3742, 0.8034, 0.3589, 0.8134, 0.3595, 0.8032, 0.3742, 0.8134, 0.3595, 0.8092, 0.3725, 0.8234, 0.36, 0.8134, 0.3595, 0.8155, 0.3417, 0.8234, 0.36, 0.8155, 0.3417, 0.8274, 0.3424, 0.804, 0.3098, 0.8157, 0.3101, 0.8155, 0.3417, 0.804, 0.3098, 0.8155, 0.3417, 0.8036, 0.3411, 0.9219, 0.3119, 0.9197, 0.3119, 0.9196, 0.3097, 0.9219, 0.3119, 0.9196, 0.3097, 0.922, 0.3097, 0.9219, 0.3119, 0.922, 0.3097, 0.935, 0.3097, 0.9219, 0.3119, 0.935, 0.3097, 0.935, 0.3119, 0.804, 0.3049, 0.8157, 0.3052, 0.8157, 0.3067, 0.804, 0.3049, 0.8157, 0.3067, 0.804, 0.3064, 0.7798, 0.3044, 0.7919, 0.3047, 0.7919, 0.3062, 0.7798, 0.3044, 0.7919, 0.3062, 0.7798, 0.3059, 0.8274, 0.3054, 0.8288, 0.3055, 0.8288, 0.307, 0.8274, 0.3054, 0.8288, 0.307, 0.8274, 0.307, 0.7919, 0.3047, 0.804, 0.3049, 0.804, 0.3064, 0.7919, 0.3047, 0.804, 0.3064, 0.7919, 0.3062, 0.8157, 0.3052, 0.8274, 0.3054, 0.8274, 0.307, 0.8157, 0.3052, 0.8274, 0.307, 0.8157, 0.3067, 0.7559, 0.5529, 0.7559, 0.5514, 0.758, 0.5514, 0.7559, 0.5529, 0.758, 0.5514, 0.758, 0.5529, 0.935, 0.3119, 0.935, 0.3135, 0.9219, 0.3135, 0.935, 0.3119, 0.9219, 0.3135, 0.9219, 0.3119, 0.9219, 0.3119, 0.9219, 0.3135, 0.9197, 0.3135, 0.9219, 0.3119, 0.9197, 0.3135, 0.9197, 0.3119, 0.758, 0.5529, 0.758, 0.5514, 0.7707, 0.5514, 0.758, 0.5529, 0.7707, 0.5514, 0.7707, 0.5529, 0.7781, 0.3093, 0.7782, 0.3059, 0.7798, 0.3059, 0.7781, 0.3093, 0.7798, 0.3059, 0.7798, 0.3093, 0.804, 0.3049, 0.8041, 0.3027, 0.8157, 0.303, 0.804, 0.3049, 0.8157, 0.303, 0.8157, 0.3052, 0.7798, 0.3044, 0.7786, 0.302, 0.7921, 0.3024, 0.7798, 0.3044, 0.7921, 0.3024, 0.7919, 0.3047, 0.8157, 0.3052, 0.8157, 0.303, 0.8284, 0.3033, 0.8157, 0.3052, 0.8284, 0.3033, 0.8274, 0.3054, 0.7919, 0.3047, 0.7921, 0.3024, 0.8041, 0.3027, 0.7919, 0.3047, 0.8041, 0.3027, 0.804, 0.3049, 0.7776, 0.3414, 0.7781, 0.3093, 0.7798, 0.3093, 0.7776, 0.3414, 0.7798, 0.3093, 0.7795, 0.3414, 0.804, 0.3064, 0.8157, 0.3067, 0.8157, 0.3101, 0.804, 0.3064, 0.8157, 0.3101, 0.804, 0.3098, 0.7798, 0.3059, 0.7919, 0.3062, 0.7919, 0.3095, 0.7798, 0.3059, 0.7919, 0.3095, 0.7798, 0.3093, 0.8274, 0.307, 0.8288, 0.307, 0.8289, 0.3104, 0.8274, 0.307, 0.8289, 0.3104, 0.8274, 0.3104, 0.7919, 0.3062, 0.804, 0.3064, 0.804, 0.3098, 0.7919, 0.3062, 0.804, 0.3098, 0.7919, 0.3095, 0.8157, 0.3067, 0.8274, 0.307, 0.8157, 0.3101, 0.7559, 0.5514, 0.7559, 0.548, 0.758, 0.548, 0.7559, 0.5514, 0.758, 0.548, 0.758, 0.5514, 0.935, 0.3135, 0.935, 0.317, 0.9219, 0.317, 0.935, 0.3135, 0.9219, 0.317, 0.9219, 0.3135, 0.9219, 0.3135, 0.9219, 0.317, 0.9197, 0.317, 0.9219, 0.3135, 0.9197, 0.317, 0.9197, 0.3135, 0.758, 0.5514, 0.758, 0.548, 0.7707, 0.548, 0.758, 0.5514, 0.7707, 0.548, 0.7707, 0.5514, 0.7707, 0.5655, 0.7582, 0.5655, 0.758, 0.5553, 0.7707, 0.5655, 0.758, 0.5553, 0.7707, 0.5553, 0.8274, 0.307, 0.8274, 0.3104, 0.8157, 0.3101, 0.8102, 0.8045, 0.8098, 0.8069, 0.801, 0.7939, 0.8155, 0.2919, 0.8262, 0.2908, 0.8265, 0.2925, 0.9227, 0.2996, 0.9191, 0.2995, 0.919, 0.2987, 0.9227, 0.2996, 0.919, 0.2987, 0.9228, 0.2987, 0.9227, 0.2996, 0.9228, 0.2987, 0.935, 0.2987, 0.9227, 0.2996, 0.935, 0.2987, 0.935, 0.2996, 0.7707, 0.5679, 0.7582, 0.5679, 0.7582, 0.5664, 0.7707, 0.5679, 0.7582, 0.5664, 0.7707, 0.5664, 0.7564, 0.5655, 0.7582, 0.5655, 0.7582, 0.5664, 0.7564, 0.5655, 0.7582, 0.5664, 0.7564, 0.5664, 0.8318, 0.8151, 0.82, 0.8142, 0.8208, 0.8102, 0.8318, 0.8151, 0.8208, 0.8102, 0.8324, 0.8127, 0.9603, 0.4257, 0.9614, 0.4262, 0.9603, 0.4441, 0.846, 0.8088, 0.8318, 0.8151, 0.8324, 0.8127, 0.8288, 0.3055, 0.8274, 0.3054, 0.8284, 0.3033, 0.8042, 0.2925, 0.8042, 0.2916, 0.8155, 0.2919, 0.8042, 0.2925, 0.8155, 0.2919, 0.8155, 0.2927, 0.7782, 0.3043, 0.7786, 0.302, 0.7798, 0.3044, 0.7786, 0.302, 0.7803, 0.2917, 0.7927, 0.2923, 0.8265, 0.2925, 0.8267, 0.2934, 0.8155, 0.2927, 0.8265, 0.2925, 0.8155, 0.2927, 0.8155, 0.2919, 0.7927, 0.2923, 0.7927, 0.2915, 0.8042, 0.2916, 0.7927, 0.2923, 0.8042, 0.2916, 0.8042, 0.2925, 0.9541, 0.4399, 0.9541, 0.4334, 0.9553, 0.4334, 0.9541, 0.4399, 0.9553, 0.4334, 0.9553, 0.4399, 0.9166, 0.4878, 0.9165, 0.4704, 0.9177, 0.4704, 0.9166, 0.4878, 0.9177, 0.4704, 0.9177, 0.4878, 0.9176, 0.5173, 0.9238, 0.5173, 0.9238, 0.5375, 0.9176, 0.5173, 0.9238, 0.5375, 0.9175, 0.5375, 0.9238, 0.5002, 0.9177, 0.5002, 0.9177, 0.4878, 0.9238, 0.5002, 0.9177, 0.4878, 0.9237, 0.4878, 0.9176, 0.4971, 0.9238, 0.4971, 0.9238, 0.5173, 0.9176, 0.4971, 0.9238, 0.5173, 0.9176, 0.5173, 0.9175, 0.5375, 0.9238, 0.5375, 0.9237, 0.5523, 0.9175, 0.5375, 0.9237, 0.5523, 0.9175, 0.5523, 0.9613, 0.4601, 0.9553, 0.4601, 0.9553, 0.4399, 0.9613, 0.4601, 0.9553, 0.4399, 0.9613, 0.44, 0.9175, 0.4804, 0.9237, 0.4804, 0.9238, 0.4971, 0.9175, 0.4804, 0.9238, 0.4971, 0.9176, 0.4971, 0.9163, 0.4804, 0.9175, 0.4804, 0.9176, 0.4971, 0.9163, 0.4804, 0.9176, 0.4971, 0.9164, 0.4971, 0.9624, 0.4601, 0.9613, 0.4601, 0.9613, 0.44, 0.9624, 0.4601, 0.9613, 0.44, 0.9624, 0.44, 0.9164, 0.5375, 0.9175, 0.5375, 0.9175, 0.5523, 0.9164, 0.5375, 0.9175, 0.5523, 0.9163, 0.5523, 0.9164, 0.4971, 0.9176, 0.4971, 0.9176, 0.5173, 0.9164, 0.4971, 0.9176, 0.5173, 0.9164, 0.5173, 0.9249, 0.5002, 0.9238, 0.5002, 0.9237, 0.4878, 0.9249, 0.5002, 0.9237, 0.4878, 0.9248, 0.4878, 0.9164, 0.5173, 0.9176, 0.5173, 0.9175, 0.5375, 0.9164, 0.5173, 0.9175, 0.5375, 0.9164, 0.5375, 0.9553, 0.4399, 0.9553, 0.4334, 0.9613, 0.4334, 0.9553, 0.4399, 0.9613, 0.4334, 0.9613, 0.44, 0.9177, 0.4878, 0.9177, 0.4704, 0.9237, 0.4704, 0.9177, 0.4878, 0.9237, 0.4704, 0.9237, 0.4878, 0.9089, 0.3233, 0.9099, 0.3184, 0.9224, 0.3281, 0.9089, 0.3233, 0.9224, 0.3281, 0.9201, 0.3319, 0.9201, 0.3319, 0.9224, 0.3281, 0.9304, 0.3407, 0.9201, 0.3319, 0.9304, 0.3407, 0.9272, 0.3431, 0.8841, 0.3298, 0.8821, 0.3257, 0.8955, 0.3181, 0.8841, 0.3298, 0.8955, 0.3181, 0.8961, 0.3229, 0.9272, 0.3431, 0.9304, 0.3407, 0.9308, 0.3534, 0.9272, 0.3431, 0.9308, 0.3534, 0.9276, 0.3545, 0.8961, 0.3229, 0.8955, 0.3181, 0.9099, 0.3184, 0.8961, 0.3229, 0.9099, 0.3184, 0.9089, 0.3233, 0.875, 0.3502, 0.8718, 0.349, 0.8794, 0.3314, 0.875, 0.3502, 0.8794, 0.3314, 0.8817, 0.3348, 0.9276, 0.3545, 0.9308, 0.3534, 0.9313, 0.3712, 0.9276, 0.3545, 0.9313, 0.3712, 0.9281, 0.37, 0.8817, 0.3348, 0.8794, 0.3314, 0.8821, 0.3257, 0.8817, 0.3348, 0.8821, 0.3257, 0.8841, 0.3298, 0.7997, 0.7891, 0.7999, 0.7952, 0.7976, 0.7967, 0.7997, 0.7891, 0.7976, 0.7967, 0.7974, 0.7902, 0.8054, 0.8138, 0.8063, 0.8124, 0.8185, 0.8219, 0.8054, 0.8138, 0.8185, 0.8219, 0.8182, 0.8237, 0.7962, 0.7699, 0.7975, 0.7704, 0.7974, 0.7902, 0.7962, 0.7699, 0.7974, 0.7902, 0.7962, 0.7908, 0.8329, 0.8241, 0.8326, 0.8223, 0.845, 0.8163, 0.8329, 0.8241, 0.845, 0.8163, 0.8448, 0.8188, 0.8182, 0.8237, 0.8185, 0.8219, 0.8326, 0.8223, 0.8182, 0.8237, 0.8326, 0.8223, 0.8329, 0.8241, 0.7964, 0.7976, 0.7976, 0.7967, 0.8063, 0.8124, 0.7964, 0.7976, 0.8063, 0.8124, 0.8054, 0.8138, 0.8448, 0.8188, 0.845, 0.8163, 0.8491, 0.8077, 0.8448, 0.8188, 0.8491, 0.8077, 0.8499, 0.808, 0.8477, 0.8072, 0.8534, 0.7914, 0.8558, 0.7923, 0.8477, 0.8072, 0.8558, 0.7923, 0.8491, 0.8077, 0.8267, 0.2934, 0.8284, 0.3033, 0.8155, 0.2927, 0.7921, 0.3024, 0.7927, 0.2923, 0.8042, 0.2925, 0.7921, 0.3024, 0.8042, 0.2925, 0.8041, 0.3027, 0.7803, 0.2917, 0.7805, 0.2908, 0.7927, 0.2915, 0.7803, 0.2917, 0.7927, 0.2915, 0.7927, 0.2923, 0.8041, 0.3027, 0.8042, 0.2925, 0.8155, 0.2927, 0.8041, 0.3027, 0.8155, 0.2927, 0.8157, 0.303, 0.756, 0.5553, 0.758, 0.5553, 0.7582, 0.5655, 0.756, 0.5553, 0.7582, 0.5655, 0.7564, 0.5655, 0.922, 0.3097, 0.9227, 0.2996, 0.935, 0.2996, 0.922, 0.3097, 0.935, 0.2996, 0.935, 0.3097, 0.922, 0.3097, 0.9196, 0.3097, 0.9191, 0.2995, 0.922, 0.3097, 0.9191, 0.2995, 0.9227, 0.2996, 0.7707, 0.5664, 0.7582, 0.5664, 0.7582, 0.5655, 0.7707, 0.5664, 0.7582, 0.5655, 0.7707, 0.5655, 0.8284, 0.3033, 0.8157, 0.303, 0.8155, 0.2927, 0.7927, 0.2923, 0.7921, 0.3024, 0.7786, 0.302])
me_canadarm_hd_007.materials.append(mat_canadarm)
me_canadarm_hd_007.use_remesh_preserve_volume = False
me_canadarm_hd_007.use_remesh_preserve_attributes = False
me_canadarm_hd_007.use_mirror_vertex_groups = False
me_canadarm_hd_007.update()
me_plane = bpy.data.meshes.new('Plane')
me_plane.from_pydata([(-53.04, -35.43, -23.13), (53.04, -35.43, -23.13), (-53.04, 35.43, -23.13), (53.04, 35.43, -23.13), (-53.04, 35.43, 56.45), (53.04, 35.43, 56.45), (-53.04, -35.43, 56.45), (53.04, -35.43, 56.45)], [], [(0, 1, 3, 2), (4, 5, 7, 6)])
me_plane.polygons.foreach_set('use_smooth', [True] * 2)
me_plane.materials.append(mat_light)
me_plane.use_remesh_preserve_volume = False
me_plane.use_remesh_preserve_attributes = False
me_plane.use_mirror_vertex_groups = False
me_plane.update()

# ---- objects
ob_canadarm_hd_007 = bpy.data.objects.new('CANADARM HD.007', me_canadarm_hd_007)
ob_sun = bpy.data.objects.new('Sun', light_sun)
ob_camera = bpy.data.objects.new('Camera', cam_camera)
ob_plane = bpy.data.objects.new('Plane', me_plane)

# ---- transforms, parenting, visibility, modifiers, constraints
ob_canadarm_hd_007.location = (0.0, 0.0, 0.0)
ob_canadarm_hd_007.lineart.crease_threshold = 0.0
ob_sun.location = (0.0, 0.0, 5.05)
ob_sun.lineart.crease_threshold = 0.0
ob_camera.location = (-0.9262, -0.4648, 1.965)
ob_camera.rotation_euler = (0.4508, 2.265e-07, -1.282)
ob_camera.lineart.crease_threshold = 0.0
ob_plane.location = (0.0, 0.0, 0.0)
ob_plane.hide_viewport = True
ob_plane.lineart.crease_threshold = 0.0

# ---- collection membership
col_collection_1.objects.link(ob_canadarm_hd_007)
col_collection_1.objects.link(ob_sun)
col_collection_1.objects.link(ob_camera)
col_collection_1.objects.link(ob_plane)

# ---- scene / render settings (as saved in the file)
scene.camera = ob_camera
scene.frame_start = 1; scene.frame_end = 250; scene.frame_set(2)
scene.render.engine = 'CYCLES'
scene.render.resolution_percentage = 50
scene.render.dither_intensity = 0.0
scene.cycles.samples = 128
scene.cycles.sampling_pattern = 'TABULATED_SOBOL'
scene.cycles.use_adaptive_sampling = False
scene.cycles.use_light_tree = False
scene.cycles.blur_glossy = 0.0
scene.cycles.sample_clamp_indirect = 0.0
scene.view_settings.view_transform = 'Standard'
bpy.context.view_layer.update()
